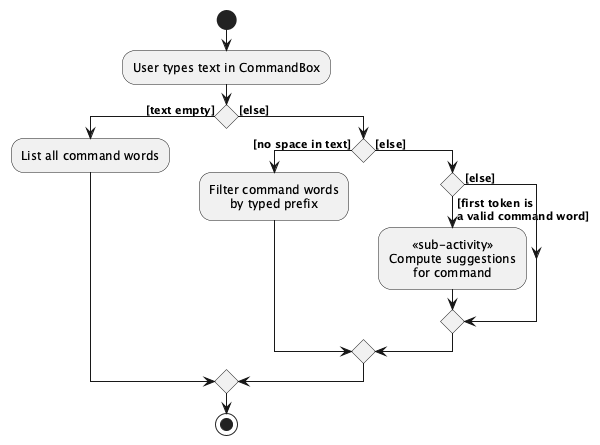

The diagram above was rendered by PlantUML. Its source (embedded in the PNG):
@startuml
!include style.puml

start
:User types text in CommandBox;

if () then ([text empty])
    :List all command words;
else ([else])
    if () then ([no space in text])
        :Filter command words\nby typed prefix;
    else ([else])
        if () then ([first token is\na valid command word])
            :<<sub-activity>>\nCompute suggestions\nfor command;
        else ([else])
        endif
    endif
endif

stop

@enduml